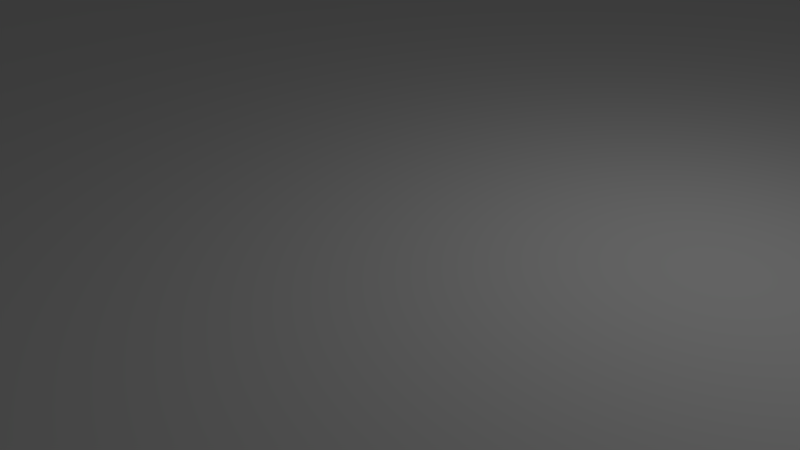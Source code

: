 # Source: MK2a.blend  (saved by Blender 2.76.0; exported with 4.5.12 LTS)
import bpy
from mathutils import Matrix  # noqa: F401  (used for matrix-valued properties, if any)

bpy.ops.wm.read_factory_settings(use_empty=True)
scene = bpy.context.scene
scene.name = 'Scene'

# ---- collections
col_collection_1 = bpy.data.collections.new('Collection 1'); scene.collection.children.link(col_collection_1)

# ---- world
world_world = bpy.data.worlds.new('World'); scene.world = world_world
world_world.color = (0.05088, 0.05088, 0.05088)
world_world.use_sun_shadow = False
world_world.sun_shadow_jitter_overblur = 0.0
world_world.cycles.sampling_method = 'MANUAL'
world_world.cycles.sample_map_resolution = 256

# ---- cameras
cam_camera = bpy.data.cameras.new('Camera')
cam_camera.clip_end = 100.0
cam_camera.lens = 35.0
cam_camera.sensor_width = 32.0
cam_camera.sensor_height = 18.0
cam_camera.ortho_scale = 7.314
cam_camera.dof.focus_distance = 0.0
cam_camera.dof.aperture_fstop = 128.0

# ---- lights
light_lamp = bpy.data.lights.new('Lamp', 'POINT')
light_lamp.transmission_factor = 0.0
light_lamp.cutoff_distance = 30.0
light_lamp.energy = 100.0
light_lamp.shadow_buffer_clip_start = 1.001
light_lamp.shadow_soft_size = 0.1
light_lamp.shadow_maximum_resolution = 0.006
light_lamp.use_absolute_resolution = True
light_lamp.cycles.use_multiple_importance_sampling = False

# ---- meshes
me_cube = bpy.data.meshes.new('Cube')
me_cube.from_pydata([(-107.0, -1.0, 107.0), (-107.0, 1.0, 107.0), (-107.0, -1.0, -107.0), (-107.0, 1.0, -107.0), (107.0, -1.0, 107.0), (107.0, 1.0, 107.0), (107.0, -1.0, -107.0), (107.0, 1.0, -107.0)], [], [(1, 3, 2, 0), (3, 7, 6, 2), (7, 5, 4, 6), (5, 1, 0, 4), (0, 2, 6, 4), (5, 7, 3, 1)])
_uv = me_cube.uv_layers.new(name='UVMap')
_uv.uv.foreach_set('vector', [0.7009, 0.002217, 0.8569, 0.002217, 0.8569, 0.0006875, 0.7009, 0.0006875, 0.8569, 0.002217, 0.927, 0.002905, 0.927, 1.164e-10, 0.8569, 0.0006875, 0.927, 0.002905, 0.6308, 0.002905, 0.6308, 1.164e-10, 0.927, 1.164e-10, 0.6308, 0.002905, 0.7009, 0.002217, 0.7009, 0.0006875, 0.6308, 1.164e-10, 1.0, 2.402e-05, 1.0, 1.0, 0.0, 1.0, 2.399e-05, 0.0, 1.0, 0.0, 1.0, 1.0, 0.0, 1.0, 0.0, 0.0])
me_cube.use_remesh_preserve_volume = False
me_cube.use_remesh_preserve_attributes = False
me_cube.use_mirror_vertex_groups = False
me_cube.update()

# ---- objects
ob_cube = bpy.data.objects.new('Cube', me_cube)
ob_lamp = bpy.data.objects.new('Lamp', light_lamp)
ob_camera = bpy.data.objects.new('Camera', cam_camera)

# ---- transforms, parenting, visibility, modifiers, constraints
ob_cube.location = (2.384e-07, -5.583, 1.915)
ob_cube.lineart.crease_threshold = 0.0
ob_lamp.location = (4.076, 0.3206, 0.9097)
ob_lamp.rotation_euler = (-0.7412, 1.871, 0.1875)
ob_lamp.lock_rotations_4d = False
ob_lamp.empty_display_type = 'ARROWS'
ob_lamp.color = (0.0, 0.0, 0.0, 0.0)
ob_lamp.lineart.crease_threshold = 0.0
ob_camera.location = (7.481, -0.2396, 8.423)
ob_camera.rotation_euler = (-0.473, 0.8149, -0.01577)
ob_camera.lock_rotations_4d = False
ob_camera.empty_display_type = 'ARROWS'
ob_camera.color = (0.0, 0.0, 0.0, 0.0)
ob_camera.display_type = 'WIRE'
ob_camera.lineart.crease_threshold = 0.0

# ---- collection membership
col_collection_1.objects.link(ob_cube)
col_collection_1.objects.link(ob_lamp)
col_collection_1.objects.link(ob_camera)

# ---- scene / render settings (as saved in the file)
scene.camera = ob_camera
scene.frame_start = 1; scene.frame_end = 250; scene.frame_set(1)
scene.render.engine = 'BLENDER_EEVEE_NEXT'
scene.render.resolution_percentage = 50
scene.render.dither_intensity = 0.0
scene.cycles.use_denoising = False
scene.cycles.samples = 10
scene.cycles.sampling_pattern = 'TABULATED_SOBOL'
scene.cycles.light_sampling_threshold = 0.0
scene.cycles.use_adaptive_sampling = False
scene.cycles.use_light_tree = False
scene.cycles.blur_glossy = 0.0
scene.cycles.pixel_filter_type = 'GAUSSIAN'
scene.cycles.sample_clamp_indirect = 0.0
scene.view_settings.view_transform = 'Standard'
bpy.context.view_layer.update()
